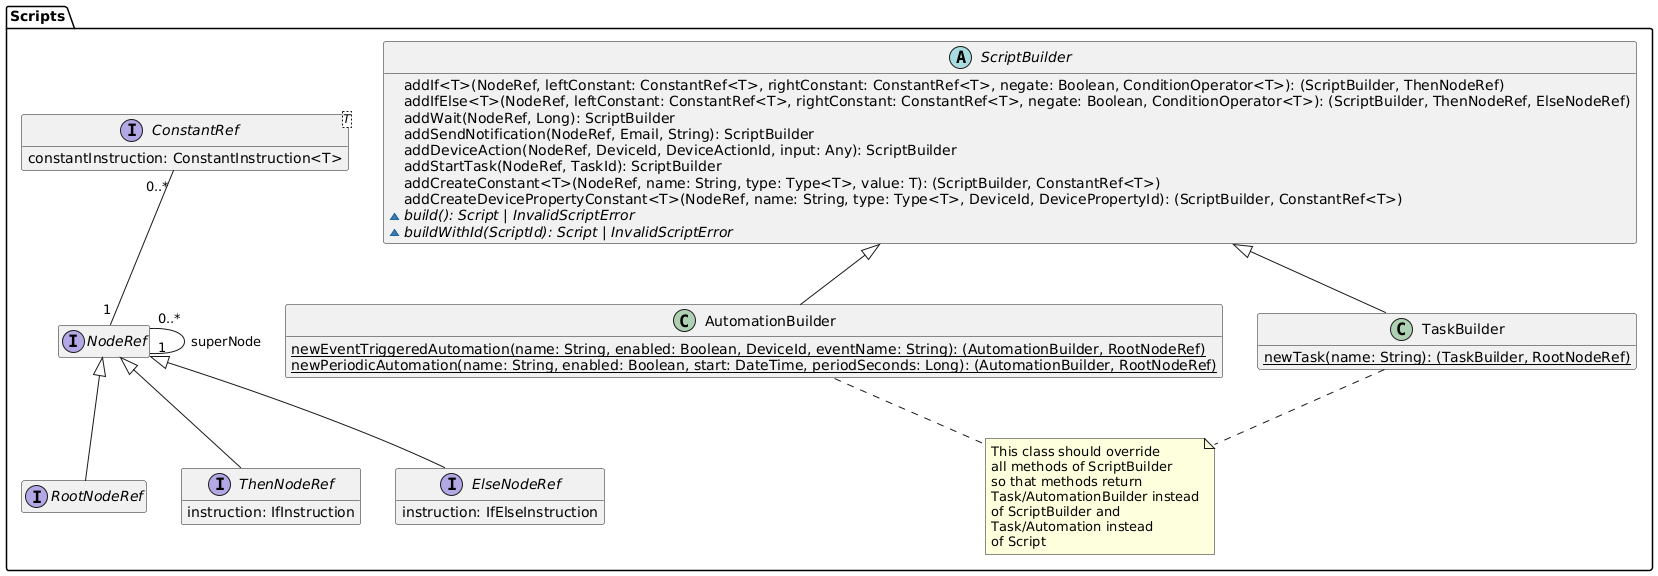

The diagram above was rendered by PlantUML. Its source (embedded in the PNG):
@startuml scripts-builders-domain-model

hide empty members

package "Scripts" {
    interface NodeRef

    interface RootNodeRef extends NodeRef
    interface ThenNodeRef extends NodeRef {
        instruction: IfInstruction
    }
    interface ElseNodeRef extends NodeRef {
        instruction: IfElseInstruction
    }
    interface ConstantRef<T> {
        constantInstruction: ConstantInstruction<T>
    }

    abstract class ScriptBuilder {
        addIf<T>(NodeRef, leftConstant: ConstantRef<T>, rightConstant: ConstantRef<T>, negate: Boolean, ConditionOperator<T>): (ScriptBuilder, ThenNodeRef)
        addIfElse<T>(NodeRef, leftConstant: ConstantRef<T>, rightConstant: ConstantRef<T>, negate: Boolean, ConditionOperator<T>): (ScriptBuilder, ThenNodeRef, ElseNodeRef)
        addWait(NodeRef, Long): ScriptBuilder
        addSendNotification(NodeRef, Email, String): ScriptBuilder
        addDeviceAction(NodeRef, DeviceId, DeviceActionId, input: Any): ScriptBuilder
        addStartTask(NodeRef, TaskId): ScriptBuilder
        addCreateConstant<T>(NodeRef, name: String, type: Type<T>, value: T): (ScriptBuilder, ConstantRef<T>)
        addCreateDevicePropertyConstant<T>(NodeRef, name: String, type: Type<T>, DeviceId, DevicePropertyId): (ScriptBuilder, ConstantRef<T>)
        {abstract} ~ build(): Script | InvalidScriptError
        {abstract} ~ buildWithId(ScriptId): Script | InvalidScriptError
    }

    ' It may be useful to use composition instead of inheritance for Task and Automations with regards to Script
    class TaskBuilder extends ScriptBuilder {
        {static} newTask(name: String): (TaskBuilder, RootNodeRef)
    }
    class AutomationBuilder extends ScriptBuilder {
        {static} newEventTriggeredAutomation(name: String, enabled: Boolean, DeviceId, eventName: String): (AutomationBuilder, RootNodeRef)
        {static} newPeriodicAutomation(name: String, enabled: Boolean, start: DateTime, periodSeconds: Long): (AutomationBuilder, RootNodeRef)
    }
    note as ScriptBuilderNote
        This class should override
        all methods of ScriptBuilder
        so that methods return 
        Task/AutomationBuilder instead
        of ScriptBuilder and 
        Task/Automation instead
        of Script
    end note

    ScriptBuilderNote .u. TaskBuilder
    ScriptBuilderNote .u. AutomationBuilder
    ConstantRef "0..*" -- "1" NodeRef
    NodeRef "0..*" -- "1" NodeRef: superNode
}

@enduml